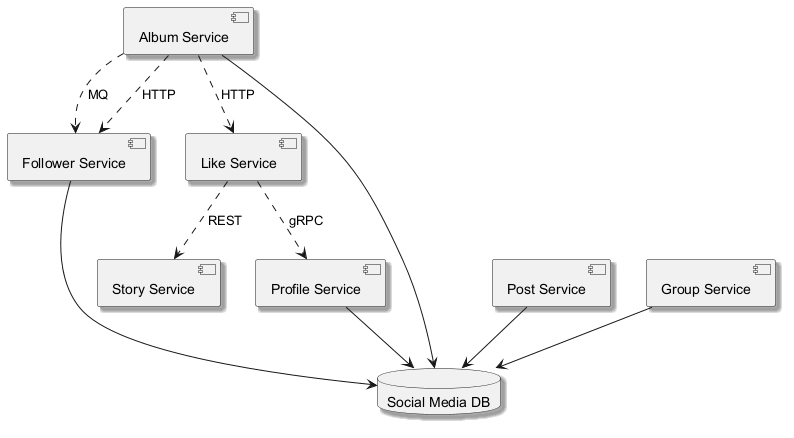

The diagram above was rendered by PlantUML. Its source (embedded in the PNG):
@startuml
skinparam monochrome true
skinparam shadowing true
component "Story Service" as C_StoryService
component "Follower Service" as C_FollowerService
component "Post Service" as C_PostService
component "Profile Service" as C_ProfileService
component "Album Service" as C_AlbumService
component "Like Service" as C_LikeService
component "Group Service" as C_GroupService
database "Social Media DB" as DB_social_media
C_FollowerService --> DB_social_media
C_PostService --> DB_social_media
C_ProfileService --> DB_social_media
C_AlbumService --> DB_social_media
C_GroupService --> DB_social_media
C_AlbumService ..> C_FollowerService : MQ
C_LikeService ..> C_StoryService : REST
C_AlbumService ..> C_FollowerService : HTTP
C_AlbumService ..> C_LikeService : HTTP
C_LikeService ..> C_ProfileService : gRPC
@enduml